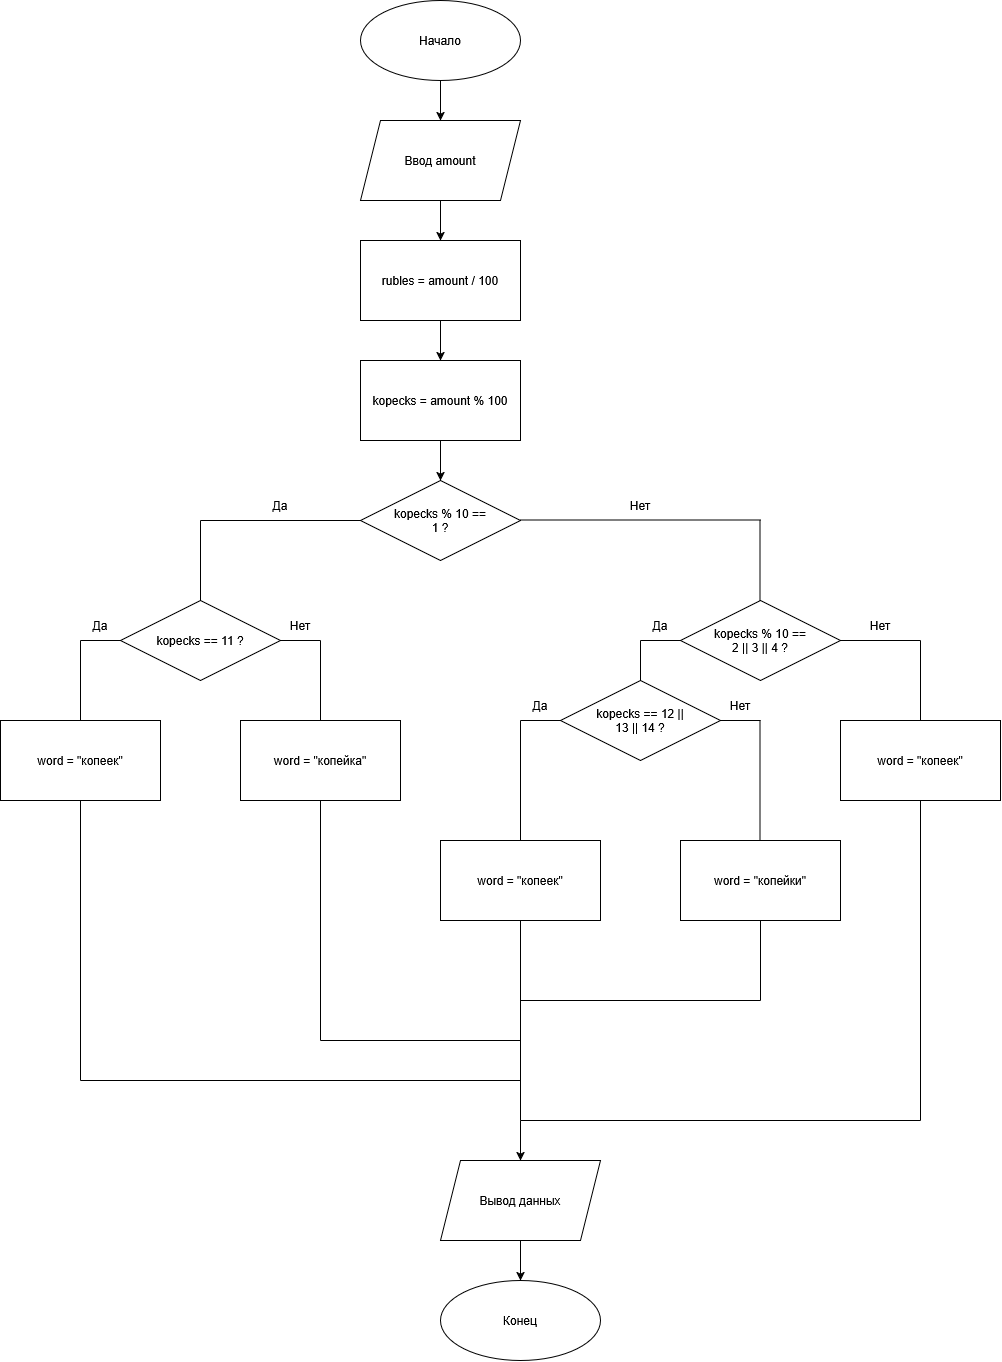

The diagram above was exported from draw.io. Its source (the exported page's mxGraphModel, read from the mxfile embedded in the PNG):
<mxGraphModel dx="2876" dy="1042" grid="1" gridSize="10" guides="1" tooltips="1" connect="1" arrows="1" fold="1" page="1" pageScale="1" pageWidth="827" pageHeight="1169" math="0" shadow="0">
  <root>
    <mxCell id="WIyWlLk6GJQsqaUBKTNV-0" />
    <mxCell id="WIyWlLk6GJQsqaUBKTNV-1" parent="WIyWlLk6GJQsqaUBKTNV-0" />
    <mxCell id="r42rP1Hx8kihjDz32ouj-21" edge="1" parent="WIyWlLk6GJQsqaUBKTNV-1" source="r42rP1Hx8kihjDz32ouj-0" style="edgeStyle=orthogonalEdgeStyle;rounded=0;orthogonalLoop=1;jettySize=auto;html=1;defaultLabelBackgroundColor=page;" target="r42rP1Hx8kihjDz32ouj-1" value="">
      <mxGeometry relative="1" as="geometry" />
    </mxCell>
    <mxCell id="r42rP1Hx8kihjDz32ouj-0" parent="WIyWlLk6GJQsqaUBKTNV-1" style="ellipse;whiteSpace=wrap;html=1;shapeInside=1;" value="Начало" vertex="1">
      <mxGeometry height="80" width="160" x="320" y="40" as="geometry" />
    </mxCell>
    <mxCell id="r42rP1Hx8kihjDz32ouj-22" edge="1" parent="WIyWlLk6GJQsqaUBKTNV-1" source="r42rP1Hx8kihjDz32ouj-1" style="edgeStyle=orthogonalEdgeStyle;rounded=0;orthogonalLoop=1;jettySize=auto;html=1;defaultLabelBackgroundColor=page;" target="r42rP1Hx8kihjDz32ouj-2" value="">
      <mxGeometry relative="1" as="geometry" />
    </mxCell>
    <mxCell id="r42rP1Hx8kihjDz32ouj-1" parent="WIyWlLk6GJQsqaUBKTNV-1" style="shape=parallelogram;perimeter=parallelogramPerimeter;whiteSpace=wrap;html=1;shapeInside=1;fixedSize=1;" value="Ввод amount" vertex="1">
      <mxGeometry height="80" width="160" x="320" y="160" as="geometry" />
    </mxCell>
    <mxCell id="r42rP1Hx8kihjDz32ouj-23" edge="1" parent="WIyWlLk6GJQsqaUBKTNV-1" source="r42rP1Hx8kihjDz32ouj-2" style="edgeStyle=orthogonalEdgeStyle;rounded=0;orthogonalLoop=1;jettySize=auto;html=1;defaultLabelBackgroundColor=page;" target="r42rP1Hx8kihjDz32ouj-3" value="">
      <mxGeometry relative="1" as="geometry" />
    </mxCell>
    <mxCell id="r42rP1Hx8kihjDz32ouj-2" parent="WIyWlLk6GJQsqaUBKTNV-1" style="rounded=0;whiteSpace=wrap;html=1;" value="rubles = amount / 100" vertex="1">
      <mxGeometry height="80" width="160" x="320" y="280" as="geometry" />
    </mxCell>
    <mxCell id="r42rP1Hx8kihjDz32ouj-24" edge="1" parent="WIyWlLk6GJQsqaUBKTNV-1" source="r42rP1Hx8kihjDz32ouj-3" style="edgeStyle=orthogonalEdgeStyle;rounded=0;orthogonalLoop=1;jettySize=auto;html=1;defaultLabelBackgroundColor=page;" target="r42rP1Hx8kihjDz32ouj-4" value="">
      <mxGeometry relative="1" as="geometry" />
    </mxCell>
    <mxCell id="r42rP1Hx8kihjDz32ouj-3" parent="WIyWlLk6GJQsqaUBKTNV-1" style="rounded=0;whiteSpace=wrap;html=1;" value="kopecks = amount % 100" vertex="1">
      <mxGeometry height="80" width="160" x="320" y="400" as="geometry" />
    </mxCell>
    <mxCell id="r42rP1Hx8kihjDz32ouj-4" parent="WIyWlLk6GJQsqaUBKTNV-1" style="rhombus;whiteSpace=wrap;html=1;shapeInside=1;" value="kopecks % 10 == 1 ?" vertex="1">
      <mxGeometry height="80" width="160" x="320" y="520" as="geometry" />
    </mxCell>
    <mxCell id="r42rP1Hx8kihjDz32ouj-5" edge="1" parent="WIyWlLk6GJQsqaUBKTNV-1" source="r42rP1Hx8kihjDz32ouj-4" style="endArrow=none;html=1;rounded=0;defaultLabelBackgroundColor=page;exitX=0;exitY=0.5;exitDx=0;exitDy=0;" value="">
      <mxGeometry height="50" relative="1" width="50" as="geometry">
        <mxPoint x="390" y="640" as="sourcePoint" />
        <mxPoint x="160" y="560" as="targetPoint" />
      </mxGeometry>
    </mxCell>
    <mxCell id="r42rP1Hx8kihjDz32ouj-6" edge="1" parent="WIyWlLk6GJQsqaUBKTNV-1" style="endArrow=none;html=1;rounded=0;defaultLabelBackgroundColor=page;" value="">
      <mxGeometry height="50" relative="1" width="50" as="geometry">
        <mxPoint x="160" y="560" as="sourcePoint" />
        <mxPoint x="160" y="640" as="targetPoint" />
      </mxGeometry>
    </mxCell>
    <mxCell id="r42rP1Hx8kihjDz32ouj-7" parent="WIyWlLk6GJQsqaUBKTNV-1" style="rhombus;whiteSpace=wrap;html=1;shapeInside=1;" value="kopecks == 11 ?" vertex="1">
      <mxGeometry height="80" width="160" x="80" y="640" as="geometry" />
    </mxCell>
    <mxCell id="r42rP1Hx8kihjDz32ouj-8" edge="1" parent="WIyWlLk6GJQsqaUBKTNV-1" source="r42rP1Hx8kihjDz32ouj-7" style="endArrow=none;html=1;rounded=0;defaultLabelBackgroundColor=page;exitX=0;exitY=0.5;exitDx=0;exitDy=0;" value="">
      <mxGeometry height="50" relative="1" width="50" as="geometry">
        <mxPoint x="250" y="640" as="sourcePoint" />
        <mxPoint x="40" y="680" as="targetPoint" />
      </mxGeometry>
    </mxCell>
    <mxCell id="r42rP1Hx8kihjDz32ouj-9" edge="1" parent="WIyWlLk6GJQsqaUBKTNV-1" style="endArrow=none;html=1;rounded=0;defaultLabelBackgroundColor=page;" target="r42rP1Hx8kihjDz32ouj-10" value="">
      <mxGeometry height="50" relative="1" width="50" as="geometry">
        <mxPoint x="40" y="680" as="sourcePoint" />
        <mxPoint x="40" y="760" as="targetPoint" />
      </mxGeometry>
    </mxCell>
    <mxCell id="r42rP1Hx8kihjDz32ouj-10" parent="WIyWlLk6GJQsqaUBKTNV-1" style="rounded=0;whiteSpace=wrap;html=1;" value="word = &quot;копеек&quot;" vertex="1">
      <mxGeometry height="80" width="160" x="-40" y="760" as="geometry" />
    </mxCell>
    <mxCell id="r42rP1Hx8kihjDz32ouj-16" edge="1" parent="WIyWlLk6GJQsqaUBKTNV-1" source="r42rP1Hx8kihjDz32ouj-7" style="endArrow=none;html=1;rounded=0;defaultLabelBackgroundColor=page;exitX=1;exitY=0.5;exitDx=0;exitDy=0;" value="">
      <mxGeometry height="50" relative="1" width="50" as="geometry">
        <mxPoint x="250" y="640" as="sourcePoint" />
        <mxPoint x="280" y="680" as="targetPoint" />
      </mxGeometry>
    </mxCell>
    <mxCell id="r42rP1Hx8kihjDz32ouj-18" parent="WIyWlLk6GJQsqaUBKTNV-1" style="rounded=0;whiteSpace=wrap;html=1;" value="word = &quot;копейка&quot;" vertex="1">
      <mxGeometry height="80" width="160" x="200" y="760" as="geometry" />
    </mxCell>
    <mxCell id="r42rP1Hx8kihjDz32ouj-20" edge="1" parent="WIyWlLk6GJQsqaUBKTNV-1" style="endArrow=none;html=1;rounded=0;defaultLabelBackgroundColor=page;entryX=0.5;entryY=0;entryDx=0;entryDy=0;" target="r42rP1Hx8kihjDz32ouj-18" value="">
      <mxGeometry height="50" relative="1" width="50" as="geometry">
        <mxPoint x="280" y="680" as="sourcePoint" />
        <mxPoint x="300" y="590" as="targetPoint" />
      </mxGeometry>
    </mxCell>
    <mxCell id="r42rP1Hx8kihjDz32ouj-27" edge="1" parent="WIyWlLk6GJQsqaUBKTNV-1" style="endArrow=none;html=1;rounded=0;defaultLabelBackgroundColor=page;" value="">
      <mxGeometry height="50" relative="1" width="50" as="geometry">
        <mxPoint x="720" y="559.5" as="sourcePoint" />
        <mxPoint x="480" y="559.5" as="targetPoint" />
      </mxGeometry>
    </mxCell>
    <mxCell id="r42rP1Hx8kihjDz32ouj-28" parent="WIyWlLk6GJQsqaUBKTNV-1" style="rhombus;whiteSpace=wrap;html=1;shapeInside=1;" value="kopecks % 10 == 2 || 3 || 4 ?" vertex="1">
      <mxGeometry height="80" width="160" x="640" y="640" as="geometry" />
    </mxCell>
    <mxCell id="r42rP1Hx8kihjDz32ouj-29" edge="1" parent="WIyWlLk6GJQsqaUBKTNV-1" style="endArrow=none;html=1;rounded=0;defaultLabelBackgroundColor=page;" value="">
      <mxGeometry height="50" relative="1" width="50" as="geometry">
        <mxPoint x="719.5" y="560" as="sourcePoint" />
        <mxPoint x="719.5" y="640" as="targetPoint" />
      </mxGeometry>
    </mxCell>
    <mxCell id="r42rP1Hx8kihjDz32ouj-30" edge="1" parent="WIyWlLk6GJQsqaUBKTNV-1" source="r42rP1Hx8kihjDz32ouj-28" style="endArrow=none;html=1;rounded=0;defaultLabelBackgroundColor=page;exitX=0;exitY=0.5;exitDx=0;exitDy=0;" value="">
      <mxGeometry height="50" relative="1" width="50" as="geometry">
        <mxPoint x="590" y="740" as="sourcePoint" />
        <mxPoint x="600" y="680" as="targetPoint" />
      </mxGeometry>
    </mxCell>
    <mxCell id="r42rP1Hx8kihjDz32ouj-31" parent="WIyWlLk6GJQsqaUBKTNV-1" style="rhombus;whiteSpace=wrap;html=1;shapeInside=1;" value="kopecks == 12 || 13 || 14 ?" vertex="1">
      <mxGeometry height="80" width="160" x="520" y="720" as="geometry" />
    </mxCell>
    <mxCell id="r42rP1Hx8kihjDz32ouj-32" edge="1" parent="WIyWlLk6GJQsqaUBKTNV-1" source="r42rP1Hx8kihjDz32ouj-31" style="endArrow=none;html=1;rounded=0;defaultLabelBackgroundColor=page;exitX=0.5;exitY=0;exitDx=0;exitDy=0;" value="">
      <mxGeometry height="50" relative="1" width="50" as="geometry">
        <mxPoint x="590" y="740" as="sourcePoint" />
        <mxPoint x="600" y="680" as="targetPoint" />
      </mxGeometry>
    </mxCell>
    <mxCell id="r42rP1Hx8kihjDz32ouj-34" edge="1" parent="WIyWlLk6GJQsqaUBKTNV-1" style="endArrow=none;html=1;rounded=0;defaultLabelBackgroundColor=page;exitX=0;exitY=0.5;exitDx=0;exitDy=0;" value="">
      <mxGeometry height="50" relative="1" width="50" as="geometry">
        <mxPoint x="720" y="760" as="sourcePoint" />
        <mxPoint x="680" y="760" as="targetPoint" />
      </mxGeometry>
    </mxCell>
    <mxCell id="r42rP1Hx8kihjDz32ouj-35" edge="1" parent="WIyWlLk6GJQsqaUBKTNV-1" style="endArrow=none;html=1;rounded=0;defaultLabelBackgroundColor=page;exitX=0;exitY=0.5;exitDx=0;exitDy=0;" value="">
      <mxGeometry height="50" relative="1" width="50" as="geometry">
        <mxPoint x="520" y="760" as="sourcePoint" />
        <mxPoint x="480" y="760" as="targetPoint" />
      </mxGeometry>
    </mxCell>
    <mxCell id="r42rP1Hx8kihjDz32ouj-36" edge="1" parent="WIyWlLk6GJQsqaUBKTNV-1" style="endArrow=none;html=1;rounded=0;defaultLabelBackgroundColor=page;" value="">
      <mxGeometry height="50" relative="1" width="50" as="geometry">
        <mxPoint x="480" y="880" as="sourcePoint" />
        <mxPoint x="480" y="760" as="targetPoint" />
      </mxGeometry>
    </mxCell>
    <mxCell id="r42rP1Hx8kihjDz32ouj-38" parent="WIyWlLk6GJQsqaUBKTNV-1" style="rounded=0;whiteSpace=wrap;html=1;" value="word = &quot;копеек&quot;" vertex="1">
      <mxGeometry height="80" width="160" x="400" y="880" as="geometry" />
    </mxCell>
    <mxCell id="r42rP1Hx8kihjDz32ouj-39" edge="1" parent="WIyWlLk6GJQsqaUBKTNV-1" style="endArrow=none;html=1;rounded=0;defaultLabelBackgroundColor=page;" value="">
      <mxGeometry height="50" relative="1" width="50" as="geometry">
        <mxPoint x="719.5" y="880" as="sourcePoint" />
        <mxPoint x="719.5" y="760" as="targetPoint" />
      </mxGeometry>
    </mxCell>
    <mxCell id="r42rP1Hx8kihjDz32ouj-40" parent="WIyWlLk6GJQsqaUBKTNV-1" style="rounded=0;whiteSpace=wrap;html=1;" value="word = &quot;копейки&quot;" vertex="1">
      <mxGeometry height="80" width="160" x="640" y="880" as="geometry" />
    </mxCell>
    <mxCell id="r42rP1Hx8kihjDz32ouj-41" edge="1" parent="WIyWlLk6GJQsqaUBKTNV-1" source="r42rP1Hx8kihjDz32ouj-28" style="endArrow=none;html=1;rounded=0;defaultLabelBackgroundColor=page;exitX=1;exitY=0.5;exitDx=0;exitDy=0;" value="">
      <mxGeometry height="50" relative="1" width="50" as="geometry">
        <mxPoint x="590" y="890" as="sourcePoint" />
        <mxPoint x="880" y="680" as="targetPoint" />
      </mxGeometry>
    </mxCell>
    <mxCell id="r42rP1Hx8kihjDz32ouj-42" edge="1" parent="WIyWlLk6GJQsqaUBKTNV-1" style="endArrow=none;html=1;rounded=0;defaultLabelBackgroundColor=page;" value="">
      <mxGeometry height="50" relative="1" width="50" as="geometry">
        <mxPoint x="880" y="680" as="sourcePoint" />
        <mxPoint x="880" y="760" as="targetPoint" />
      </mxGeometry>
    </mxCell>
    <mxCell id="r42rP1Hx8kihjDz32ouj-43" parent="WIyWlLk6GJQsqaUBKTNV-1" style="rounded=0;whiteSpace=wrap;html=1;" value="word = &quot;копеек&quot;" vertex="1">
      <mxGeometry height="80" width="160" x="800" y="760" as="geometry" />
    </mxCell>
    <mxCell id="r42rP1Hx8kihjDz32ouj-44" edge="1" parent="WIyWlLk6GJQsqaUBKTNV-1" source="r42rP1Hx8kihjDz32ouj-43" style="endArrow=none;html=1;rounded=0;defaultLabelBackgroundColor=page;exitX=0.5;exitY=1;exitDx=0;exitDy=0;" value="">
      <mxGeometry height="50" relative="1" width="50" as="geometry">
        <mxPoint x="590" y="890" as="sourcePoint" />
        <mxPoint x="880" y="1160" as="targetPoint" />
      </mxGeometry>
    </mxCell>
    <mxCell id="r42rP1Hx8kihjDz32ouj-45" edge="1" parent="WIyWlLk6GJQsqaUBKTNV-1" style="endArrow=none;html=1;rounded=0;defaultLabelBackgroundColor=page;" value="">
      <mxGeometry height="50" relative="1" width="50" as="geometry">
        <mxPoint x="880" y="1160" as="sourcePoint" />
        <mxPoint x="480" y="1160" as="targetPoint" />
      </mxGeometry>
    </mxCell>
    <mxCell id="r42rP1Hx8kihjDz32ouj-46" edge="1" parent="WIyWlLk6GJQsqaUBKTNV-1" style="endArrow=classic;html=1;rounded=0;defaultLabelBackgroundColor=page;" value="">
      <mxGeometry height="50" relative="1" width="50" as="geometry">
        <mxPoint x="480" y="1160" as="sourcePoint" />
        <mxPoint x="480" y="1200" as="targetPoint" />
      </mxGeometry>
    </mxCell>
    <mxCell id="r42rP1Hx8kihjDz32ouj-50" edge="1" parent="WIyWlLk6GJQsqaUBKTNV-1" source="r42rP1Hx8kihjDz32ouj-47" style="edgeStyle=orthogonalEdgeStyle;rounded=0;orthogonalLoop=1;jettySize=auto;html=1;defaultLabelBackgroundColor=page;" target="r42rP1Hx8kihjDz32ouj-48" value="">
      <mxGeometry relative="1" as="geometry" />
    </mxCell>
    <mxCell id="r42rP1Hx8kihjDz32ouj-47" parent="WIyWlLk6GJQsqaUBKTNV-1" style="shape=parallelogram;perimeter=parallelogramPerimeter;whiteSpace=wrap;html=1;shapeInside=1;fixedSize=1;" value="Вывод данных" vertex="1">
      <mxGeometry height="80" width="160" x="400" y="1200" as="geometry" />
    </mxCell>
    <mxCell id="r42rP1Hx8kihjDz32ouj-48" parent="WIyWlLk6GJQsqaUBKTNV-1" style="ellipse;whiteSpace=wrap;html=1;shapeInside=1;" value="Конец" vertex="1">
      <mxGeometry height="80" width="160" x="400" y="1320" as="geometry" />
    </mxCell>
    <mxCell id="r42rP1Hx8kihjDz32ouj-51" edge="1" parent="WIyWlLk6GJQsqaUBKTNV-1" source="r42rP1Hx8kihjDz32ouj-38" style="endArrow=none;html=1;rounded=0;defaultLabelBackgroundColor=page;exitX=0.5;exitY=1;exitDx=0;exitDy=0;" value="">
      <mxGeometry height="50" relative="1" width="50" as="geometry">
        <mxPoint x="590" y="1120" as="sourcePoint" />
        <mxPoint x="480" y="1160" as="targetPoint" />
      </mxGeometry>
    </mxCell>
    <mxCell id="r42rP1Hx8kihjDz32ouj-52" edge="1" parent="WIyWlLk6GJQsqaUBKTNV-1" style="endArrow=none;html=1;rounded=0;defaultLabelBackgroundColor=page;entryX=0.5;entryY=1;entryDx=0;entryDy=0;" target="r42rP1Hx8kihjDz32ouj-40" value="">
      <mxGeometry height="50" relative="1" width="50" as="geometry">
        <mxPoint x="720" y="1040" as="sourcePoint" />
        <mxPoint x="640" y="1070" as="targetPoint" />
      </mxGeometry>
    </mxCell>
    <mxCell id="r42rP1Hx8kihjDz32ouj-53" edge="1" parent="WIyWlLk6GJQsqaUBKTNV-1" style="endArrow=none;html=1;rounded=0;defaultLabelBackgroundColor=page;" value="">
      <mxGeometry height="50" relative="1" width="50" as="geometry">
        <mxPoint x="480" y="1040" as="sourcePoint" />
        <mxPoint x="720" y="1040" as="targetPoint" />
      </mxGeometry>
    </mxCell>
    <mxCell id="r42rP1Hx8kihjDz32ouj-54" edge="1" parent="WIyWlLk6GJQsqaUBKTNV-1" source="r42rP1Hx8kihjDz32ouj-18" style="endArrow=none;html=1;rounded=0;defaultLabelBackgroundColor=page;exitX=0.5;exitY=1;exitDx=0;exitDy=0;" value="">
      <mxGeometry height="50" relative="1" width="50" as="geometry">
        <mxPoint x="590" y="1120" as="sourcePoint" />
        <mxPoint x="280" y="1080" as="targetPoint" />
      </mxGeometry>
    </mxCell>
    <mxCell id="r42rP1Hx8kihjDz32ouj-55" edge="1" parent="WIyWlLk6GJQsqaUBKTNV-1" style="endArrow=none;html=1;rounded=0;defaultLabelBackgroundColor=page;" value="">
      <mxGeometry height="50" relative="1" width="50" as="geometry">
        <mxPoint x="280" y="1080" as="sourcePoint" />
        <mxPoint x="480" y="1080" as="targetPoint" />
      </mxGeometry>
    </mxCell>
    <mxCell id="r42rP1Hx8kihjDz32ouj-56" edge="1" parent="WIyWlLk6GJQsqaUBKTNV-1" source="r42rP1Hx8kihjDz32ouj-10" style="endArrow=none;html=1;rounded=0;defaultLabelBackgroundColor=page;exitX=0.5;exitY=1;exitDx=0;exitDy=0;" value="">
      <mxGeometry height="50" relative="1" width="50" as="geometry">
        <mxPoint x="590" y="1120" as="sourcePoint" />
        <mxPoint x="40" y="1120" as="targetPoint" />
      </mxGeometry>
    </mxCell>
    <mxCell id="r42rP1Hx8kihjDz32ouj-57" edge="1" parent="WIyWlLk6GJQsqaUBKTNV-1" style="endArrow=none;html=1;rounded=0;defaultLabelBackgroundColor=page;" value="">
      <mxGeometry height="50" relative="1" width="50" as="geometry">
        <mxPoint x="40" y="1120" as="sourcePoint" />
        <mxPoint x="480" y="1120" as="targetPoint" />
      </mxGeometry>
    </mxCell>
    <mxCell id="r42rP1Hx8kihjDz32ouj-58" parent="WIyWlLk6GJQsqaUBKTNV-1" style="text;html=1;whiteSpace=wrap;strokeColor=none;fillColor=none;align=center;verticalAlign=middle;rounded=0;" value="Да" vertex="1">
      <mxGeometry height="30" width="60" x="210" y="530" as="geometry" />
    </mxCell>
    <mxCell id="r42rP1Hx8kihjDz32ouj-59" parent="WIyWlLk6GJQsqaUBKTNV-1" style="text;html=1;whiteSpace=wrap;strokeColor=none;fillColor=none;align=center;verticalAlign=middle;rounded=0;" value="Да" vertex="1">
      <mxGeometry height="30" width="60" x="30" y="650" as="geometry" />
    </mxCell>
    <mxCell id="r42rP1Hx8kihjDz32ouj-60" parent="WIyWlLk6GJQsqaUBKTNV-1" style="text;html=1;whiteSpace=wrap;strokeColor=none;fillColor=none;align=center;verticalAlign=middle;rounded=0;" value="Нет" vertex="1">
      <mxGeometry height="30" width="60" x="230" y="650" as="geometry" />
    </mxCell>
    <mxCell id="r42rP1Hx8kihjDz32ouj-61" parent="WIyWlLk6GJQsqaUBKTNV-1" style="text;html=1;whiteSpace=wrap;strokeColor=none;fillColor=none;align=center;verticalAlign=middle;rounded=0;" value="Нет" vertex="1">
      <mxGeometry height="30" width="60" x="570" y="530" as="geometry" />
    </mxCell>
    <mxCell id="r42rP1Hx8kihjDz32ouj-62" parent="WIyWlLk6GJQsqaUBKTNV-1" style="text;html=1;whiteSpace=wrap;strokeColor=none;fillColor=none;align=center;verticalAlign=middle;rounded=0;" value="Нет" vertex="1">
      <mxGeometry height="30" width="60" x="810" y="650" as="geometry" />
    </mxCell>
    <mxCell id="r42rP1Hx8kihjDz32ouj-63" parent="WIyWlLk6GJQsqaUBKTNV-1" style="text;html=1;whiteSpace=wrap;strokeColor=none;fillColor=none;align=center;verticalAlign=middle;rounded=0;" value="Да" vertex="1">
      <mxGeometry height="30" width="60" x="590" y="650" as="geometry" />
    </mxCell>
    <mxCell id="r42rP1Hx8kihjDz32ouj-64" parent="WIyWlLk6GJQsqaUBKTNV-1" style="text;html=1;whiteSpace=wrap;strokeColor=none;fillColor=none;align=center;verticalAlign=middle;rounded=0;" value="Да" vertex="1">
      <mxGeometry height="30" width="60" x="470" y="730" as="geometry" />
    </mxCell>
    <mxCell id="r42rP1Hx8kihjDz32ouj-65" parent="WIyWlLk6GJQsqaUBKTNV-1" style="text;html=1;whiteSpace=wrap;strokeColor=none;fillColor=none;align=center;verticalAlign=middle;rounded=0;" value="Нет" vertex="1">
      <mxGeometry height="30" width="60" x="670" y="730" as="geometry" />
    </mxCell>
  </root>
</mxGraphModel>